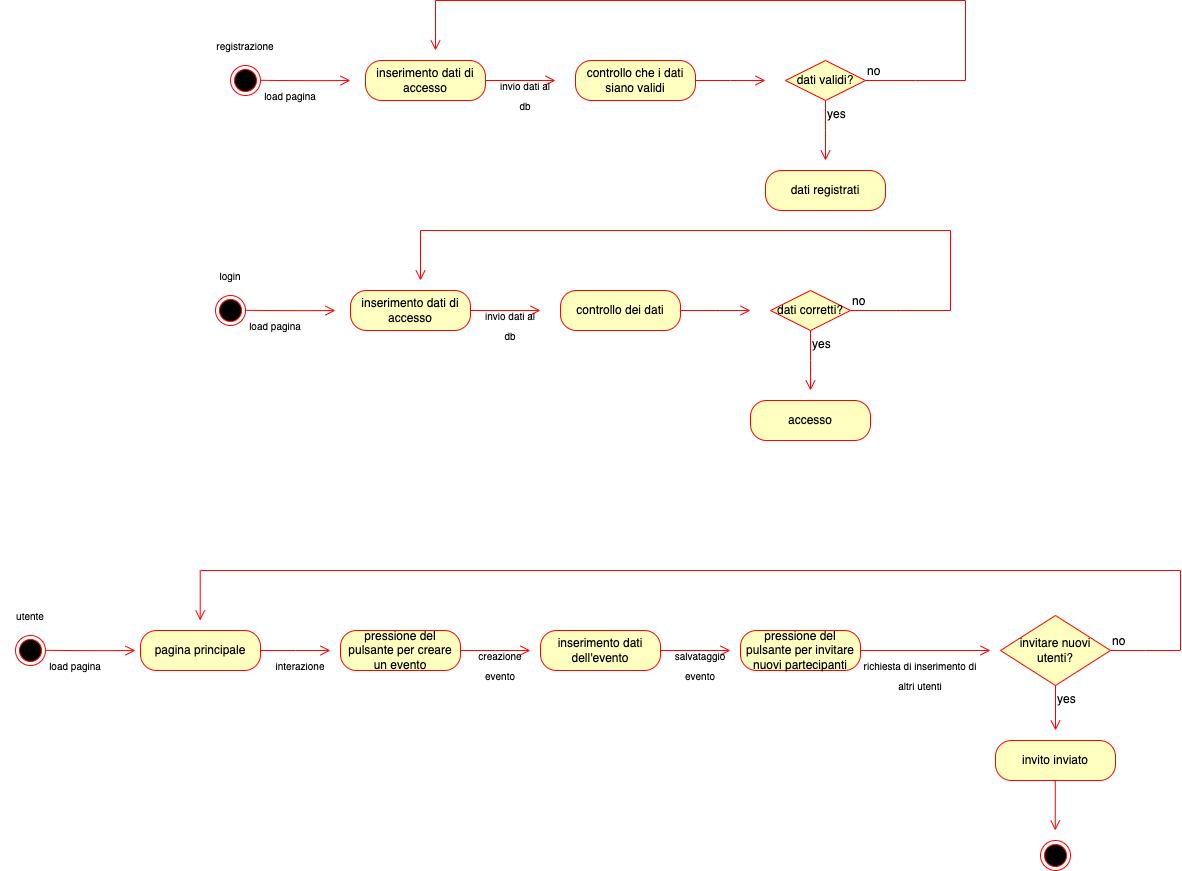

The diagram above was exported from draw.io. Its source (the exported page's mxGraphModel, read from the mxfile embedded in the PNG):
<mxGraphModel dx="2234" dy="865" grid="1" gridSize="10" guides="1" tooltips="1" connect="1" arrows="1" fold="1" page="0" pageScale="1" pageWidth="827" pageHeight="1169" math="0" shadow="0">
  <root>
    <mxCell id="0" />
    <mxCell id="1" parent="0" />
    <mxCell id="GLw1EyRtfj5237-Z_5of-1" value="inserimento dati di accesso" style="rounded=1;whiteSpace=wrap;html=1;arcSize=40;fontColor=#000000;fillColor=#ffffc0;strokeColor=#ff0000;" parent="1" vertex="1">
      <mxGeometry x="-350" y="680" width="120" height="40" as="geometry" />
    </mxCell>
    <mxCell id="GLw1EyRtfj5237-Z_5of-2" value="" style="edgeStyle=orthogonalEdgeStyle;html=1;verticalAlign=bottom;endArrow=open;endSize=8;strokeColor=#ff0000;rounded=0;fontSize=12;curved=1;" parent="1" edge="1">
      <mxGeometry relative="1" as="geometry">
        <mxPoint x="-160" y="700" as="targetPoint" />
        <mxPoint x="-230" y="700" as="sourcePoint" />
        <Array as="points" />
      </mxGeometry>
    </mxCell>
    <mxCell id="GLw1EyRtfj5237-Z_5of-4" value="" style="ellipse;html=1;shape=endState;fillColor=#000000;strokeColor=#ff0000;" parent="1" vertex="1">
      <mxGeometry x="-485" y="685" width="30" height="30" as="geometry" />
    </mxCell>
    <mxCell id="GLw1EyRtfj5237-Z_5of-5" value="" style="edgeStyle=orthogonalEdgeStyle;html=1;verticalAlign=bottom;endArrow=open;endSize=8;strokeColor=#ff0000;rounded=0;fontSize=12;curved=1;exitX=1;exitY=0.5;exitDx=0;exitDy=0;" parent="1" edge="1">
      <mxGeometry relative="1" as="geometry">
        <mxPoint x="-365" y="700" as="targetPoint" />
        <mxPoint x="-455" y="699.82" as="sourcePoint" />
      </mxGeometry>
    </mxCell>
    <mxCell id="GLw1EyRtfj5237-Z_5of-6" value="&lt;font style=&quot;font-size: 10px;&quot;&gt;load pagina&lt;/font&gt;" style="text;html=1;align=center;verticalAlign=middle;whiteSpace=wrap;rounded=0;fontSize=16;" parent="1" vertex="1">
      <mxGeometry x="-455" y="700" width="60" height="30" as="geometry" />
    </mxCell>
    <mxCell id="GLw1EyRtfj5237-Z_5of-7" value="&lt;font style=&quot;font-size: 10px;&quot;&gt;login&lt;/font&gt;" style="text;html=1;align=center;verticalAlign=middle;whiteSpace=wrap;rounded=0;fontSize=16;" parent="1" vertex="1">
      <mxGeometry x="-500" y="650" width="60" height="30" as="geometry" />
    </mxCell>
    <mxCell id="GLw1EyRtfj5237-Z_5of-8" value="controllo dei dati" style="rounded=1;whiteSpace=wrap;html=1;arcSize=40;fontColor=#000000;fillColor=#ffffc0;strokeColor=#ff0000;" parent="1" vertex="1">
      <mxGeometry x="-140" y="680" width="120" height="40" as="geometry" />
    </mxCell>
    <mxCell id="GLw1EyRtfj5237-Z_5of-9" value="" style="edgeStyle=orthogonalEdgeStyle;html=1;verticalAlign=bottom;endArrow=open;endSize=8;strokeColor=#ff0000;rounded=0;fontSize=12;curved=1;exitX=1;exitY=0.5;exitDx=0;exitDy=0;" parent="1" source="GLw1EyRtfj5237-Z_5of-8" edge="1">
      <mxGeometry relative="1" as="geometry">
        <mxPoint x="50" y="700" as="targetPoint" />
        <mxPoint x="-10" y="700" as="sourcePoint" />
        <Array as="points" />
      </mxGeometry>
    </mxCell>
    <mxCell id="GLw1EyRtfj5237-Z_5of-10" value="&lt;font style=&quot;font-size: 10px;&quot;&gt;invio dati al db&lt;/font&gt;" style="text;html=1;align=center;verticalAlign=middle;whiteSpace=wrap;rounded=0;fontSize=16;" parent="1" vertex="1">
      <mxGeometry x="-220" y="700" width="60" height="30" as="geometry" />
    </mxCell>
    <mxCell id="GLw1EyRtfj5237-Z_5of-11" value="accesso" style="rounded=1;whiteSpace=wrap;html=1;arcSize=40;fontColor=#000000;fillColor=#ffffc0;strokeColor=#ff0000;" parent="1" vertex="1">
      <mxGeometry x="50" y="790" width="120" height="40" as="geometry" />
    </mxCell>
    <mxCell id="GLw1EyRtfj5237-Z_5of-12" value="" style="ellipse;html=1;shape=endState;fillColor=#000000;strokeColor=#ff0000;" parent="1" vertex="1">
      <mxGeometry x="-685" y="1025" width="30" height="30" as="geometry" />
    </mxCell>
    <mxCell id="GLw1EyRtfj5237-Z_5of-13" value="" style="edgeStyle=orthogonalEdgeStyle;html=1;verticalAlign=bottom;endArrow=open;endSize=8;strokeColor=#ff0000;rounded=0;fontSize=12;curved=1;exitX=1;exitY=0.5;exitDx=0;exitDy=0;" parent="1" edge="1">
      <mxGeometry relative="1" as="geometry">
        <mxPoint x="-565" y="1040" as="targetPoint" />
        <mxPoint x="-655" y="1039.8200000000002" as="sourcePoint" />
      </mxGeometry>
    </mxCell>
    <mxCell id="GLw1EyRtfj5237-Z_5of-14" value="&lt;font style=&quot;font-size: 10px;&quot;&gt;load pagina&lt;/font&gt;" style="text;html=1;align=center;verticalAlign=middle;whiteSpace=wrap;rounded=0;fontSize=16;" parent="1" vertex="1">
      <mxGeometry x="-655" y="1040" width="60" height="30" as="geometry" />
    </mxCell>
    <mxCell id="GLw1EyRtfj5237-Z_5of-15" value="&lt;font style=&quot;font-size: 10px;&quot;&gt;utente&lt;/font&gt;" style="text;html=1;align=center;verticalAlign=middle;whiteSpace=wrap;rounded=0;fontSize=16;" parent="1" vertex="1">
      <mxGeometry x="-700" y="990" width="60" height="30" as="geometry" />
    </mxCell>
    <mxCell id="GLw1EyRtfj5237-Z_5of-16" value="pressione del pulsante per creare un evento" style="rounded=1;whiteSpace=wrap;html=1;arcSize=40;fontColor=#000000;fillColor=#ffffc0;strokeColor=#ff0000;" parent="1" vertex="1">
      <mxGeometry x="-360" y="1020" width="120" height="40" as="geometry" />
    </mxCell>
    <mxCell id="GLw1EyRtfj5237-Z_5of-17" value="" style="edgeStyle=orthogonalEdgeStyle;html=1;verticalAlign=bottom;endArrow=open;endSize=8;strokeColor=#ff0000;rounded=0;fontSize=12;curved=1;exitX=1;exitY=0.5;exitDx=0;exitDy=0;" parent="1" source="GLw1EyRtfj5237-Z_5of-16" edge="1">
      <mxGeometry relative="1" as="geometry">
        <mxPoint x="-170" y="1040" as="targetPoint" />
        <mxPoint x="-230" y="1040" as="sourcePoint" />
        <Array as="points" />
      </mxGeometry>
    </mxCell>
    <mxCell id="GLw1EyRtfj5237-Z_5of-18" value="&lt;font style=&quot;font-size: 10px;&quot;&gt;creazione evento&lt;/font&gt;" style="text;html=1;align=center;verticalAlign=middle;whiteSpace=wrap;rounded=0;fontSize=16;" parent="1" vertex="1">
      <mxGeometry x="-230" y="1040" width="60" height="30" as="geometry" />
    </mxCell>
    <mxCell id="GLw1EyRtfj5237-Z_5of-19" value="inserimento dati dell'evento" style="rounded=1;whiteSpace=wrap;html=1;arcSize=40;fontColor=#000000;fillColor=#ffffc0;strokeColor=#ff0000;" parent="1" vertex="1">
      <mxGeometry x="-160" y="1020" width="120" height="40" as="geometry" />
    </mxCell>
    <mxCell id="GLw1EyRtfj5237-Z_5of-20" value="" style="edgeStyle=orthogonalEdgeStyle;html=1;verticalAlign=bottom;endArrow=open;endSize=8;strokeColor=#ff0000;rounded=0;fontSize=12;curved=1;exitX=1;exitY=0.5;exitDx=0;exitDy=0;" parent="1" edge="1">
      <mxGeometry relative="1" as="geometry">
        <mxPoint x="30" y="1040" as="targetPoint" />
        <mxPoint x="-40" y="1040" as="sourcePoint" />
        <Array as="points" />
      </mxGeometry>
    </mxCell>
    <mxCell id="GLw1EyRtfj5237-Z_5of-21" value="&lt;font style=&quot;font-size: 10px;&quot;&gt;salvataggio evento&lt;/font&gt;" style="text;html=1;align=center;verticalAlign=middle;whiteSpace=wrap;rounded=0;fontSize=16;" parent="1" vertex="1">
      <mxGeometry x="-30" y="1040" width="60" height="30" as="geometry" />
    </mxCell>
    <mxCell id="GLw1EyRtfj5237-Z_5of-22" value="pressione del pulsante per invitare nuovi partecipanti" style="rounded=1;whiteSpace=wrap;html=1;arcSize=40;fontColor=#000000;fillColor=#ffffc0;strokeColor=#ff0000;" parent="1" vertex="1">
      <mxGeometry x="40" y="1020" width="120" height="40" as="geometry" />
    </mxCell>
    <mxCell id="GLw1EyRtfj5237-Z_5of-23" value="dati corretti?" style="rhombus;whiteSpace=wrap;html=1;fontColor=#000000;fillColor=#ffffc0;strokeColor=#ff0000;" parent="1" vertex="1">
      <mxGeometry x="70" y="680" width="80" height="40" as="geometry" />
    </mxCell>
    <mxCell id="GLw1EyRtfj5237-Z_5of-24" value="no" style="edgeStyle=orthogonalEdgeStyle;html=1;align=left;verticalAlign=bottom;endArrow=none;endSize=8;strokeColor=#ff0000;rounded=0;fontSize=12;curved=1;endFill=0;" parent="1" source="GLw1EyRtfj5237-Z_5of-23" edge="1">
      <mxGeometry x="-1" relative="1" as="geometry">
        <mxPoint x="250" y="700" as="targetPoint" />
      </mxGeometry>
    </mxCell>
    <mxCell id="GLw1EyRtfj5237-Z_5of-25" value="yes" style="edgeStyle=orthogonalEdgeStyle;html=1;align=left;verticalAlign=top;endArrow=open;endSize=8;strokeColor=#ff0000;rounded=0;fontSize=12;curved=1;" parent="1" source="GLw1EyRtfj5237-Z_5of-23" edge="1">
      <mxGeometry x="-1" relative="1" as="geometry">
        <mxPoint x="110" y="780" as="targetPoint" />
      </mxGeometry>
    </mxCell>
    <mxCell id="GLw1EyRtfj5237-Z_5of-26" value="" style="edgeStyle=orthogonalEdgeStyle;html=1;verticalAlign=bottom;endArrow=none;endSize=8;strokeColor=#ff0000;rounded=0;fontSize=12;curved=1;endFill=0;" parent="1" edge="1">
      <mxGeometry relative="1" as="geometry">
        <mxPoint x="250" y="620" as="targetPoint" />
        <mxPoint x="250" y="700" as="sourcePoint" />
        <Array as="points" />
      </mxGeometry>
    </mxCell>
    <mxCell id="GLw1EyRtfj5237-Z_5of-27" value="" style="edgeStyle=orthogonalEdgeStyle;html=1;verticalAlign=bottom;endArrow=none;endSize=8;strokeColor=#ff0000;rounded=0;fontSize=12;curved=1;endFill=0;" parent="1" edge="1">
      <mxGeometry relative="1" as="geometry">
        <mxPoint x="-280" y="620" as="targetPoint" />
        <mxPoint x="250" y="620" as="sourcePoint" />
        <Array as="points" />
      </mxGeometry>
    </mxCell>
    <mxCell id="GLw1EyRtfj5237-Z_5of-29" value="" style="edgeStyle=orthogonalEdgeStyle;html=1;verticalAlign=bottom;endArrow=open;endSize=8;strokeColor=#ff0000;rounded=0;fontSize=12;curved=1;" parent="1" edge="1">
      <mxGeometry relative="1" as="geometry">
        <mxPoint x="-280" y="670" as="targetPoint" />
        <mxPoint x="-280" y="620" as="sourcePoint" />
        <Array as="points" />
      </mxGeometry>
    </mxCell>
    <mxCell id="GLw1EyRtfj5237-Z_5of-30" value="" style="edgeStyle=orthogonalEdgeStyle;html=1;verticalAlign=bottom;endArrow=open;endSize=8;strokeColor=#ff0000;rounded=0;fontSize=12;curved=1;exitX=1;exitY=0.5;exitDx=0;exitDy=0;" parent="1" edge="1">
      <mxGeometry relative="1" as="geometry">
        <mxPoint x="290" y="1040" as="targetPoint" />
        <mxPoint x="160" y="1040" as="sourcePoint" />
        <Array as="points" />
      </mxGeometry>
    </mxCell>
    <mxCell id="GLw1EyRtfj5237-Z_5of-31" value="&lt;font style=&quot;font-size: 10px;&quot;&gt;richiesta di inserimento di altri utenti&lt;/font&gt;" style="text;html=1;align=center;verticalAlign=middle;whiteSpace=wrap;rounded=0;fontSize=16;" parent="1" vertex="1">
      <mxGeometry x="160" y="1050" width="120" height="30" as="geometry" />
    </mxCell>
    <mxCell id="GLw1EyRtfj5237-Z_5of-33" value="invitare nuovi utenti?" style="rhombus;whiteSpace=wrap;html=1;fontColor=#000000;fillColor=#ffffc0;strokeColor=#ff0000;" parent="1" vertex="1">
      <mxGeometry x="300" y="1005" width="110" height="70" as="geometry" />
    </mxCell>
    <mxCell id="GLw1EyRtfj5237-Z_5of-34" value="no" style="edgeStyle=orthogonalEdgeStyle;html=1;align=left;verticalAlign=bottom;endArrow=none;endSize=8;strokeColor=#ff0000;rounded=0;fontSize=12;curved=1;endFill=0;" parent="1" source="GLw1EyRtfj5237-Z_5of-33" edge="1">
      <mxGeometry x="-1" relative="1" as="geometry">
        <mxPoint x="480" y="1040" as="targetPoint" />
      </mxGeometry>
    </mxCell>
    <mxCell id="GLw1EyRtfj5237-Z_5of-35" value="yes" style="edgeStyle=orthogonalEdgeStyle;html=1;align=left;verticalAlign=top;endArrow=open;endSize=8;strokeColor=#ff0000;rounded=0;fontSize=12;curved=1;" parent="1" source="GLw1EyRtfj5237-Z_5of-33" edge="1">
      <mxGeometry x="-1" relative="1" as="geometry">
        <mxPoint x="355" y="1120" as="targetPoint" />
      </mxGeometry>
    </mxCell>
    <mxCell id="GLw1EyRtfj5237-Z_5of-36" value="invito inviato" style="rounded=1;whiteSpace=wrap;html=1;arcSize=40;fontColor=#000000;fillColor=#ffffc0;strokeColor=#ff0000;" parent="1" vertex="1">
      <mxGeometry x="295" y="1130" width="120" height="40" as="geometry" />
    </mxCell>
    <mxCell id="GLw1EyRtfj5237-Z_5of-37" value="pagina principale" style="rounded=1;whiteSpace=wrap;html=1;arcSize=40;fontColor=#000000;fillColor=#ffffc0;strokeColor=#ff0000;" parent="1" vertex="1">
      <mxGeometry x="-560" y="1020" width="120" height="40" as="geometry" />
    </mxCell>
    <mxCell id="GLw1EyRtfj5237-Z_5of-38" value="" style="edgeStyle=orthogonalEdgeStyle;html=1;verticalAlign=bottom;endArrow=open;endSize=8;strokeColor=#ff0000;rounded=0;fontSize=12;curved=1;exitX=1;exitY=0.5;exitDx=0;exitDy=0;" parent="1" source="GLw1EyRtfj5237-Z_5of-37" edge="1">
      <mxGeometry relative="1" as="geometry">
        <mxPoint x="-370" y="1040" as="targetPoint" />
        <mxPoint x="-430" y="1040" as="sourcePoint" />
        <Array as="points" />
      </mxGeometry>
    </mxCell>
    <mxCell id="GLw1EyRtfj5237-Z_5of-40" value="&lt;font style=&quot;font-size: 10px;&quot;&gt;interazione&lt;/font&gt;" style="text;html=1;align=center;verticalAlign=middle;whiteSpace=wrap;rounded=0;fontSize=16;" parent="1" vertex="1">
      <mxGeometry x="-430" y="1040" width="60" height="30" as="geometry" />
    </mxCell>
    <mxCell id="GLw1EyRtfj5237-Z_5of-41" value="" style="edgeStyle=orthogonalEdgeStyle;html=1;verticalAlign=bottom;endArrow=none;endSize=8;strokeColor=#ff0000;rounded=0;fontSize=12;curved=1;endFill=0;" parent="1" edge="1">
      <mxGeometry relative="1" as="geometry">
        <mxPoint x="480" y="960" as="targetPoint" />
        <mxPoint x="480" y="1040" as="sourcePoint" />
        <Array as="points" />
      </mxGeometry>
    </mxCell>
    <mxCell id="GLw1EyRtfj5237-Z_5of-42" value="" style="edgeStyle=orthogonalEdgeStyle;html=1;verticalAlign=bottom;endArrow=none;endSize=8;strokeColor=#ff0000;rounded=0;fontSize=12;curved=1;endFill=0;" parent="1" edge="1">
      <mxGeometry relative="1" as="geometry">
        <mxPoint x="-500" y="960" as="targetPoint" />
        <mxPoint x="480" y="960" as="sourcePoint" />
        <Array as="points" />
      </mxGeometry>
    </mxCell>
    <mxCell id="GLw1EyRtfj5237-Z_5of-43" value="" style="edgeStyle=orthogonalEdgeStyle;html=1;verticalAlign=bottom;endArrow=open;endSize=8;strokeColor=#ff0000;rounded=0;fontSize=12;curved=1;" parent="1" edge="1">
      <mxGeometry relative="1" as="geometry">
        <mxPoint x="-500.28999999999996" y="1010" as="targetPoint" />
        <mxPoint x="-500.28999999999996" y="960" as="sourcePoint" />
        <Array as="points" />
      </mxGeometry>
    </mxCell>
    <mxCell id="GLw1EyRtfj5237-Z_5of-44" value="" style="ellipse;html=1;shape=endState;fillColor=#000000;strokeColor=#ff0000;" parent="1" vertex="1">
      <mxGeometry x="340" y="1230" width="30" height="30" as="geometry" />
    </mxCell>
    <mxCell id="GLw1EyRtfj5237-Z_5of-45" value="" style="edgeStyle=orthogonalEdgeStyle;html=1;verticalAlign=bottom;endArrow=open;endSize=8;strokeColor=#ff0000;rounded=0;fontSize=12;curved=1;" parent="1" edge="1">
      <mxGeometry relative="1" as="geometry">
        <mxPoint x="354.76" y="1220" as="targetPoint" />
        <mxPoint x="354.76" y="1170" as="sourcePoint" />
        <Array as="points" />
      </mxGeometry>
    </mxCell>
    <mxCell id="VcmDU91BpDyp0eZTdbif-1" value="inserimento dati di accesso" style="rounded=1;whiteSpace=wrap;html=1;arcSize=40;fontColor=#000000;fillColor=#ffffc0;strokeColor=#ff0000;" parent="1" vertex="1">
      <mxGeometry x="-335" y="450" width="120" height="40" as="geometry" />
    </mxCell>
    <mxCell id="VcmDU91BpDyp0eZTdbif-2" value="" style="edgeStyle=orthogonalEdgeStyle;html=1;verticalAlign=bottom;endArrow=open;endSize=8;strokeColor=#ff0000;rounded=0;fontSize=12;curved=1;" parent="1" edge="1">
      <mxGeometry relative="1" as="geometry">
        <mxPoint x="-145" y="470" as="targetPoint" />
        <mxPoint x="-215" y="470" as="sourcePoint" />
        <Array as="points" />
      </mxGeometry>
    </mxCell>
    <mxCell id="VcmDU91BpDyp0eZTdbif-3" value="" style="ellipse;html=1;shape=endState;fillColor=#000000;strokeColor=#ff0000;" parent="1" vertex="1">
      <mxGeometry x="-470" y="455" width="30" height="30" as="geometry" />
    </mxCell>
    <mxCell id="VcmDU91BpDyp0eZTdbif-4" value="" style="edgeStyle=orthogonalEdgeStyle;html=1;verticalAlign=bottom;endArrow=open;endSize=8;strokeColor=#ff0000;rounded=0;fontSize=12;curved=1;exitX=1;exitY=0.5;exitDx=0;exitDy=0;" parent="1" edge="1">
      <mxGeometry relative="1" as="geometry">
        <mxPoint x="-350" y="470" as="targetPoint" />
        <mxPoint x="-440" y="469.82000000000005" as="sourcePoint" />
      </mxGeometry>
    </mxCell>
    <mxCell id="VcmDU91BpDyp0eZTdbif-5" value="&lt;font style=&quot;font-size: 10px;&quot;&gt;load pagina&lt;/font&gt;" style="text;html=1;align=center;verticalAlign=middle;whiteSpace=wrap;rounded=0;fontSize=16;" parent="1" vertex="1">
      <mxGeometry x="-440" y="470" width="60" height="30" as="geometry" />
    </mxCell>
    <mxCell id="VcmDU91BpDyp0eZTdbif-6" value="&lt;font style=&quot;font-size: 10px;&quot;&gt;registrazione&lt;/font&gt;" style="text;html=1;align=center;verticalAlign=middle;whiteSpace=wrap;rounded=0;fontSize=16;" parent="1" vertex="1">
      <mxGeometry x="-485" y="420" width="60" height="30" as="geometry" />
    </mxCell>
    <mxCell id="VcmDU91BpDyp0eZTdbif-7" value="controllo che i dati siano validi" style="rounded=1;whiteSpace=wrap;html=1;arcSize=40;fontColor=#000000;fillColor=#ffffc0;strokeColor=#ff0000;" parent="1" vertex="1">
      <mxGeometry x="-125" y="450" width="120" height="40" as="geometry" />
    </mxCell>
    <mxCell id="VcmDU91BpDyp0eZTdbif-8" value="" style="edgeStyle=orthogonalEdgeStyle;html=1;verticalAlign=bottom;endArrow=open;endSize=8;strokeColor=#ff0000;rounded=0;fontSize=12;curved=1;exitX=1;exitY=0.5;exitDx=0;exitDy=0;" parent="1" source="VcmDU91BpDyp0eZTdbif-7" edge="1">
      <mxGeometry relative="1" as="geometry">
        <mxPoint x="65" y="470" as="targetPoint" />
        <mxPoint x="5" y="470" as="sourcePoint" />
        <Array as="points" />
      </mxGeometry>
    </mxCell>
    <mxCell id="VcmDU91BpDyp0eZTdbif-9" value="&lt;font style=&quot;font-size: 10px;&quot;&gt;invio dati al db&lt;/font&gt;" style="text;html=1;align=center;verticalAlign=middle;whiteSpace=wrap;rounded=0;fontSize=16;" parent="1" vertex="1">
      <mxGeometry x="-205" y="470" width="60" height="30" as="geometry" />
    </mxCell>
    <mxCell id="VcmDU91BpDyp0eZTdbif-10" value="dati registrati" style="rounded=1;whiteSpace=wrap;html=1;arcSize=40;fontColor=#000000;fillColor=#ffffc0;strokeColor=#ff0000;" parent="1" vertex="1">
      <mxGeometry x="65" y="560" width="120" height="40" as="geometry" />
    </mxCell>
    <mxCell id="VcmDU91BpDyp0eZTdbif-11" value="dati validi?" style="rhombus;whiteSpace=wrap;html=1;fontColor=#000000;fillColor=#ffffc0;strokeColor=#ff0000;" parent="1" vertex="1">
      <mxGeometry x="85" y="450" width="80" height="40" as="geometry" />
    </mxCell>
    <mxCell id="VcmDU91BpDyp0eZTdbif-12" value="no" style="edgeStyle=orthogonalEdgeStyle;html=1;align=left;verticalAlign=bottom;endArrow=none;endSize=8;strokeColor=#ff0000;rounded=0;fontSize=12;curved=1;endFill=0;" parent="1" source="VcmDU91BpDyp0eZTdbif-11" edge="1">
      <mxGeometry x="-1" relative="1" as="geometry">
        <mxPoint x="265" y="470" as="targetPoint" />
      </mxGeometry>
    </mxCell>
    <mxCell id="VcmDU91BpDyp0eZTdbif-13" value="yes" style="edgeStyle=orthogonalEdgeStyle;html=1;align=left;verticalAlign=top;endArrow=open;endSize=8;strokeColor=#ff0000;rounded=0;fontSize=12;curved=1;" parent="1" source="VcmDU91BpDyp0eZTdbif-11" edge="1">
      <mxGeometry x="-1" relative="1" as="geometry">
        <mxPoint x="125" y="550" as="targetPoint" />
      </mxGeometry>
    </mxCell>
    <mxCell id="VcmDU91BpDyp0eZTdbif-14" value="" style="edgeStyle=orthogonalEdgeStyle;html=1;verticalAlign=bottom;endArrow=none;endSize=8;strokeColor=#ff0000;rounded=0;fontSize=12;curved=1;endFill=0;" parent="1" edge="1">
      <mxGeometry relative="1" as="geometry">
        <mxPoint x="265" y="390" as="targetPoint" />
        <mxPoint x="265" y="470" as="sourcePoint" />
        <Array as="points" />
      </mxGeometry>
    </mxCell>
    <mxCell id="VcmDU91BpDyp0eZTdbif-15" value="" style="edgeStyle=orthogonalEdgeStyle;html=1;verticalAlign=bottom;endArrow=none;endSize=8;strokeColor=#ff0000;rounded=0;fontSize=12;curved=1;endFill=0;" parent="1" edge="1">
      <mxGeometry relative="1" as="geometry">
        <mxPoint x="-265" y="390" as="targetPoint" />
        <mxPoint x="265" y="390" as="sourcePoint" />
        <Array as="points" />
      </mxGeometry>
    </mxCell>
    <mxCell id="VcmDU91BpDyp0eZTdbif-16" value="" style="edgeStyle=orthogonalEdgeStyle;html=1;verticalAlign=bottom;endArrow=open;endSize=8;strokeColor=#ff0000;rounded=0;fontSize=12;curved=1;" parent="1" edge="1">
      <mxGeometry relative="1" as="geometry">
        <mxPoint x="-265" y="440" as="targetPoint" />
        <mxPoint x="-265" y="390" as="sourcePoint" />
        <Array as="points" />
      </mxGeometry>
    </mxCell>
  </root>
</mxGraphModel>